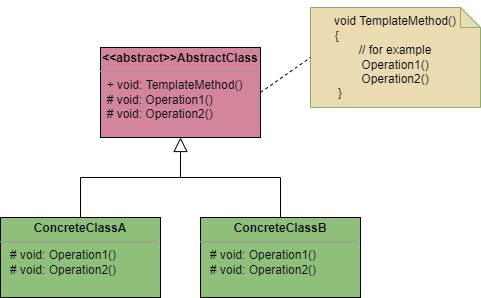

The diagram above was exported from draw.io. Its source (the exported page's mxGraphModel, read from the mxfile embedded in the PNG):
<mxGraphModel dx="893" dy="784" grid="1" gridSize="10" guides="1" tooltips="1" connect="1" arrows="1" fold="1" page="1" pageScale="1" pageWidth="850" pageHeight="1100" math="0" shadow="0">
  <root>
    <mxCell id="0" />
    <mxCell id="1" parent="0" />
    <mxCell id="AAmR2P5I3m6F4el5_OxA-1" value="&lt;p style=&quot;margin: 0px ; margin-top: 4px ; text-align: center&quot;&gt;&lt;b&gt;&amp;lt;&amp;lt;abstract&amp;gt;&amp;gt;AbstractClass&lt;/b&gt;&lt;/p&gt;&lt;hr size=&quot;1&quot;&gt;&lt;div style=&quot;height: 2px&quot;&gt;&amp;nbsp; + void: TemplateMethod()&lt;br&gt;&amp;nbsp; # void: Operation1()&lt;br&gt;&amp;nbsp; # void: Operation2()&lt;/div&gt;&lt;div style=&quot;height: 2px&quot;&gt;&lt;br&gt;&lt;/div&gt;" style="verticalAlign=top;align=left;overflow=fill;fontSize=12;fontFamily=Helvetica;html=1;fillColor=#D3869B;" parent="1" vertex="1">
      <mxGeometry x="100" y="150" width="160" height="90" as="geometry" />
    </mxCell>
    <mxCell id="AAmR2P5I3m6F4el5_OxA-2" value="&lt;br&gt;void TemplateMethod()&lt;br&gt;{&amp;nbsp; &amp;nbsp; &amp;nbsp; &amp;nbsp; &amp;nbsp; &amp;nbsp; &amp;nbsp; &amp;nbsp; &amp;nbsp; &amp;nbsp; &amp;nbsp; &amp;nbsp; &amp;nbsp; &amp;nbsp; &amp;nbsp; &amp;nbsp; &amp;nbsp; &amp;nbsp;&lt;br&gt;// for example&lt;br&gt;Operation1()&lt;br&gt;Operation2()&lt;br&gt;}&amp;nbsp; &amp;nbsp; &amp;nbsp; &amp;nbsp; &amp;nbsp; &amp;nbsp; &amp;nbsp; &amp;nbsp; &amp;nbsp; &amp;nbsp; &amp;nbsp; &amp;nbsp; &amp;nbsp; &amp;nbsp; &amp;nbsp; &amp;nbsp; &amp;nbsp;&lt;br&gt;&amp;nbsp; &amp;nbsp; &amp;nbsp; &amp;nbsp; &amp;nbsp; &amp;nbsp; &amp;nbsp; &amp;nbsp; &amp;nbsp; &amp;nbsp; &amp;nbsp; &amp;nbsp; &amp;nbsp;&amp;nbsp;" style="shape=note;size=20;whiteSpace=wrap;html=1;fillColor=#EBDBB2;strokeColor=#82b366;" parent="1" vertex="1">
      <mxGeometry x="310" y="110" width="170" height="100" as="geometry" />
    </mxCell>
    <mxCell id="AAmR2P5I3m6F4el5_OxA-3" value="&lt;p style=&quot;margin: 0px ; margin-top: 4px ; text-align: center&quot;&gt;&lt;b&gt;ConcreteClassA&lt;/b&gt;&lt;/p&gt;&lt;hr size=&quot;1&quot;&gt;&lt;div style=&quot;height: 2px&quot;&gt;&amp;nbsp; &amp;nbsp;# void: Operation1()&lt;br&gt;&amp;nbsp; &amp;nbsp;# void: Operation2()&lt;/div&gt;&lt;div style=&quot;height: 2px&quot;&gt;&lt;br&gt;&lt;/div&gt;" style="verticalAlign=top;align=left;overflow=fill;fontSize=12;fontFamily=Helvetica;html=1;fillColor=#8ec07c;" parent="1" vertex="1">
      <mxGeometry y="320" width="160" height="80" as="geometry" />
    </mxCell>
    <mxCell id="AAmR2P5I3m6F4el5_OxA-4" value="&lt;p style=&quot;margin: 0px ; margin-top: 4px ; text-align: center&quot;&gt;&lt;b&gt;ConcreteClassB&lt;/b&gt;&lt;/p&gt;&lt;hr size=&quot;1&quot;&gt;&lt;div style=&quot;height: 2px&quot;&gt;&amp;nbsp; &amp;nbsp;# void: Operation1()&lt;br&gt;&amp;nbsp; &amp;nbsp;# void: Operation2()&lt;/div&gt;&lt;div style=&quot;height: 2px&quot;&gt;&lt;br&gt;&lt;/div&gt;" style="verticalAlign=top;align=left;overflow=fill;fontSize=12;fontFamily=Helvetica;html=1;fillColor=#8ec07c;" parent="1" vertex="1">
      <mxGeometry x="200" y="320" width="160" height="80" as="geometry" />
    </mxCell>
    <mxCell id="AAmR2P5I3m6F4el5_OxA-6" value="" style="endArrow=none;dashed=1;html=1;rounded=0;exitX=1;exitY=0.5;exitDx=0;exitDy=0;entryX=0;entryY=0.5;entryDx=0;entryDy=0;entryPerimeter=0;" parent="1" source="AAmR2P5I3m6F4el5_OxA-1" target="AAmR2P5I3m6F4el5_OxA-2" edge="1">
      <mxGeometry width="50" height="50" relative="1" as="geometry">
        <mxPoint x="255" y="210" as="sourcePoint" />
        <mxPoint x="305" y="160" as="targetPoint" />
      </mxGeometry>
    </mxCell>
    <mxCell id="AAmR2P5I3m6F4el5_OxA-7" value="" style="endArrow=none;html=1;rounded=0;exitX=0.5;exitY=0;exitDx=0;exitDy=0;" parent="1" source="AAmR2P5I3m6F4el5_OxA-3" edge="1">
      <mxGeometry width="50" height="50" relative="1" as="geometry">
        <mxPoint x="230" y="370" as="sourcePoint" />
        <mxPoint x="280" y="280" as="targetPoint" />
        <Array as="points">
          <mxPoint x="80" y="280" />
        </Array>
      </mxGeometry>
    </mxCell>
    <mxCell id="AAmR2P5I3m6F4el5_OxA-8" value="" style="endArrow=none;html=1;rounded=0;exitX=0.5;exitY=0;exitDx=0;exitDy=0;" parent="1" source="AAmR2P5I3m6F4el5_OxA-4" edge="1">
      <mxGeometry width="50" height="50" relative="1" as="geometry">
        <mxPoint x="230" y="370" as="sourcePoint" />
        <mxPoint x="280" y="280" as="targetPoint" />
      </mxGeometry>
    </mxCell>
    <mxCell id="AAmR2P5I3m6F4el5_OxA-9" value="" style="endArrow=block;endFill=0;endSize=12;html=1;rounded=0;entryX=0.5;entryY=1;entryDx=0;entryDy=0;" parent="1" target="AAmR2P5I3m6F4el5_OxA-1" edge="1">
      <mxGeometry width="160" relative="1" as="geometry">
        <mxPoint x="180" y="280" as="sourcePoint" />
        <mxPoint x="330" y="340" as="targetPoint" />
      </mxGeometry>
    </mxCell>
  </root>
</mxGraphModel>